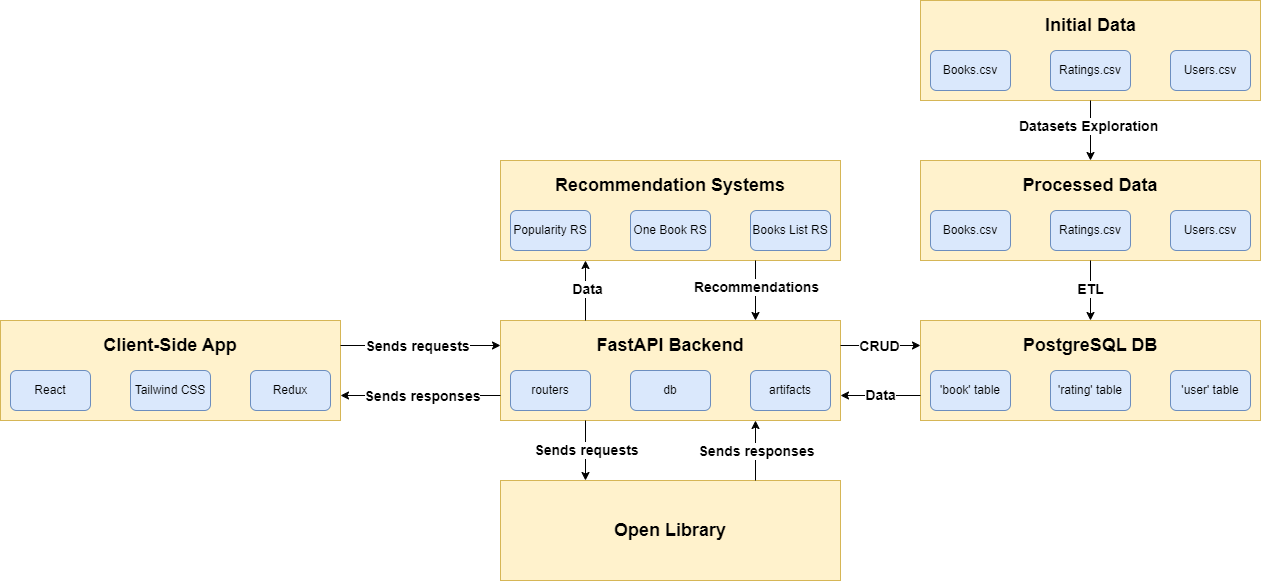

The diagram above was exported from draw.io. Its source (the exported page's mxGraphModel, read from the mxfile embedded in the PNG):
<mxGraphModel dx="1900" dy="1657" grid="1" gridSize="10" guides="1" tooltips="1" connect="1" arrows="1" fold="1" page="1" pageScale="1" pageWidth="850" pageHeight="1100" math="0" shadow="0">
  <root>
    <mxCell id="0" />
    <mxCell id="1" parent="0" />
    <mxCell id="Yn6lrC-pdwIOpuqGgpmS-6" value="" style="group" parent="1" connectable="0" vertex="1">
      <mxGeometry x="240" y="-1080" width="340" height="100" as="geometry" />
    </mxCell>
    <mxCell id="Yn6lrC-pdwIOpuqGgpmS-4" value="" style="rounded=0;whiteSpace=wrap;html=1;fillColor=#fff2cc;strokeColor=#d6b656;" parent="Yn6lrC-pdwIOpuqGgpmS-6" vertex="1">
      <mxGeometry width="340" height="100" as="geometry" />
    </mxCell>
    <mxCell id="Yn6lrC-pdwIOpuqGgpmS-1" value="Books.csv" style="rounded=1;whiteSpace=wrap;html=1;fillColor=#dae8fc;strokeColor=#6c8ebf;" parent="Yn6lrC-pdwIOpuqGgpmS-6" vertex="1">
      <mxGeometry x="10" y="50" width="80" height="40" as="geometry" />
    </mxCell>
    <mxCell id="Yn6lrC-pdwIOpuqGgpmS-2" value="Ratings.csv" style="rounded=1;whiteSpace=wrap;html=1;fillColor=#dae8fc;strokeColor=#6c8ebf;" parent="Yn6lrC-pdwIOpuqGgpmS-6" vertex="1">
      <mxGeometry x="130" y="50" width="80" height="40" as="geometry" />
    </mxCell>
    <mxCell id="Yn6lrC-pdwIOpuqGgpmS-3" value="Users.csv" style="rounded=1;whiteSpace=wrap;html=1;fillColor=#dae8fc;strokeColor=#6c8ebf;" parent="Yn6lrC-pdwIOpuqGgpmS-6" vertex="1">
      <mxGeometry x="250" y="50" width="80" height="40" as="geometry" />
    </mxCell>
    <mxCell id="Yn6lrC-pdwIOpuqGgpmS-5" value="&lt;font style=&quot;font-size: 18px;&quot;&gt;Initial Data&lt;/font&gt;" style="text;html=1;align=center;verticalAlign=middle;whiteSpace=wrap;rounded=0;fontSize=14;fontStyle=1" parent="Yn6lrC-pdwIOpuqGgpmS-6" vertex="1">
      <mxGeometry x="107.5" y="10" width="125" height="30" as="geometry" />
    </mxCell>
    <mxCell id="Yn6lrC-pdwIOpuqGgpmS-7" value="" style="group" parent="1" connectable="0" vertex="1">
      <mxGeometry x="240" y="-920" width="340" height="100" as="geometry" />
    </mxCell>
    <mxCell id="Yn6lrC-pdwIOpuqGgpmS-8" value="" style="rounded=0;whiteSpace=wrap;html=1;fillColor=#fff2cc;strokeColor=#d6b656;" parent="Yn6lrC-pdwIOpuqGgpmS-7" vertex="1">
      <mxGeometry width="340" height="100" as="geometry" />
    </mxCell>
    <mxCell id="Yn6lrC-pdwIOpuqGgpmS-9" value="Books.csv" style="rounded=1;whiteSpace=wrap;html=1;fillColor=#dae8fc;strokeColor=#6c8ebf;" parent="Yn6lrC-pdwIOpuqGgpmS-7" vertex="1">
      <mxGeometry x="10" y="50" width="80" height="40" as="geometry" />
    </mxCell>
    <mxCell id="Yn6lrC-pdwIOpuqGgpmS-10" value="Ratings.csv" style="rounded=1;whiteSpace=wrap;html=1;fillColor=#dae8fc;strokeColor=#6c8ebf;" parent="Yn6lrC-pdwIOpuqGgpmS-7" vertex="1">
      <mxGeometry x="130" y="50" width="80" height="40" as="geometry" />
    </mxCell>
    <mxCell id="Yn6lrC-pdwIOpuqGgpmS-11" value="Users.csv" style="rounded=1;whiteSpace=wrap;html=1;fillColor=#dae8fc;strokeColor=#6c8ebf;" parent="Yn6lrC-pdwIOpuqGgpmS-7" vertex="1">
      <mxGeometry x="250" y="50" width="80" height="40" as="geometry" />
    </mxCell>
    <mxCell id="Yn6lrC-pdwIOpuqGgpmS-12" value="&lt;font style=&quot;font-size: 18px;&quot;&gt;Processed Data&lt;/font&gt;" style="text;html=1;align=center;verticalAlign=middle;whiteSpace=wrap;rounded=0;fontSize=14;fontStyle=1" parent="Yn6lrC-pdwIOpuqGgpmS-7" vertex="1">
      <mxGeometry x="86.25" y="10" width="167.5" height="30" as="geometry" />
    </mxCell>
    <mxCell id="Yn6lrC-pdwIOpuqGgpmS-13" style="edgeStyle=orthogonalEdgeStyle;rounded=0;orthogonalLoop=1;jettySize=auto;html=1;entryX=0.5;entryY=0;entryDx=0;entryDy=0;" parent="1" source="Yn6lrC-pdwIOpuqGgpmS-4" target="Yn6lrC-pdwIOpuqGgpmS-8" edge="1">
      <mxGeometry relative="1" as="geometry" />
    </mxCell>
    <mxCell id="Yn6lrC-pdwIOpuqGgpmS-14" value="&lt;b&gt;&lt;font style=&quot;font-size: 14px;&quot;&gt;Datasets Exploration&amp;nbsp;&lt;/font&gt;&lt;/b&gt;" style="edgeLabel;html=1;align=center;verticalAlign=middle;resizable=0;points=[];" parent="Yn6lrC-pdwIOpuqGgpmS-13" connectable="0" vertex="1">
      <mxGeometry x="-0.0143" y="-1" relative="1" as="geometry">
        <mxPoint y="-5" as="offset" />
      </mxGeometry>
    </mxCell>
    <mxCell id="Yn6lrC-pdwIOpuqGgpmS-16" value="" style="group" parent="1" connectable="0" vertex="1">
      <mxGeometry x="240" y="-760" width="340" height="100" as="geometry" />
    </mxCell>
    <mxCell id="Yn6lrC-pdwIOpuqGgpmS-17" value="" style="rounded=0;whiteSpace=wrap;html=1;fillColor=#fff2cc;strokeColor=#d6b656;" parent="Yn6lrC-pdwIOpuqGgpmS-16" vertex="1">
      <mxGeometry width="340" height="100" as="geometry" />
    </mxCell>
    <mxCell id="Yn6lrC-pdwIOpuqGgpmS-18" value="'book' table" style="rounded=1;whiteSpace=wrap;html=1;fillColor=#dae8fc;strokeColor=#6c8ebf;" parent="Yn6lrC-pdwIOpuqGgpmS-16" vertex="1">
      <mxGeometry x="10" y="50" width="80" height="40" as="geometry" />
    </mxCell>
    <mxCell id="Yn6lrC-pdwIOpuqGgpmS-19" value="'rating' table" style="rounded=1;whiteSpace=wrap;html=1;fillColor=#dae8fc;strokeColor=#6c8ebf;" parent="Yn6lrC-pdwIOpuqGgpmS-16" vertex="1">
      <mxGeometry x="130" y="50" width="80" height="40" as="geometry" />
    </mxCell>
    <mxCell id="Yn6lrC-pdwIOpuqGgpmS-20" value="'user' table" style="rounded=1;whiteSpace=wrap;html=1;fillColor=#dae8fc;strokeColor=#6c8ebf;" parent="Yn6lrC-pdwIOpuqGgpmS-16" vertex="1">
      <mxGeometry x="250" y="50" width="80" height="40" as="geometry" />
    </mxCell>
    <mxCell id="Yn6lrC-pdwIOpuqGgpmS-21" value="&lt;font style=&quot;font-size: 18px;&quot;&gt;PostgreSQL DB&lt;/font&gt;" style="text;html=1;align=center;verticalAlign=middle;whiteSpace=wrap;rounded=0;fontSize=14;fontStyle=1" parent="Yn6lrC-pdwIOpuqGgpmS-16" vertex="1">
      <mxGeometry x="86.25" y="10" width="167.5" height="30" as="geometry" />
    </mxCell>
    <mxCell id="Yn6lrC-pdwIOpuqGgpmS-22" style="edgeStyle=orthogonalEdgeStyle;rounded=0;orthogonalLoop=1;jettySize=auto;html=1;exitX=0.5;exitY=1;exitDx=0;exitDy=0;entryX=0.5;entryY=0;entryDx=0;entryDy=0;" parent="1" source="Yn6lrC-pdwIOpuqGgpmS-8" target="Yn6lrC-pdwIOpuqGgpmS-17" edge="1">
      <mxGeometry relative="1" as="geometry" />
    </mxCell>
    <mxCell id="Yn6lrC-pdwIOpuqGgpmS-23" value="&lt;span style=&quot;font-size: 14px;&quot;&gt;&lt;b&gt;ETL&lt;/b&gt;&lt;/span&gt;" style="edgeLabel;html=1;align=center;verticalAlign=middle;resizable=0;points=[];" parent="Yn6lrC-pdwIOpuqGgpmS-22" connectable="0" vertex="1">
      <mxGeometry x="-0.16" y="-1" relative="1" as="geometry">
        <mxPoint y="3" as="offset" />
      </mxGeometry>
    </mxCell>
    <mxCell id="Yn6lrC-pdwIOpuqGgpmS-25" value="" style="group" parent="1" connectable="0" vertex="1">
      <mxGeometry x="-180" y="-920" width="340" height="100" as="geometry" />
    </mxCell>
    <mxCell id="Yn6lrC-pdwIOpuqGgpmS-26" value="" style="rounded=0;whiteSpace=wrap;html=1;fillColor=#fff2cc;strokeColor=#d6b656;" parent="Yn6lrC-pdwIOpuqGgpmS-25" vertex="1">
      <mxGeometry width="340" height="100" as="geometry" />
    </mxCell>
    <mxCell id="Yn6lrC-pdwIOpuqGgpmS-27" value="Popularity RS" style="rounded=1;whiteSpace=wrap;html=1;fillColor=#dae8fc;strokeColor=#6c8ebf;" parent="Yn6lrC-pdwIOpuqGgpmS-25" vertex="1">
      <mxGeometry x="10" y="50" width="80" height="40" as="geometry" />
    </mxCell>
    <mxCell id="Yn6lrC-pdwIOpuqGgpmS-28" value="One Book RS" style="rounded=1;whiteSpace=wrap;html=1;fillColor=#dae8fc;strokeColor=#6c8ebf;" parent="Yn6lrC-pdwIOpuqGgpmS-25" vertex="1">
      <mxGeometry x="130" y="50" width="80" height="40" as="geometry" />
    </mxCell>
    <mxCell id="Yn6lrC-pdwIOpuqGgpmS-29" value="Books List RS" style="rounded=1;whiteSpace=wrap;html=1;fillColor=#dae8fc;strokeColor=#6c8ebf;" parent="Yn6lrC-pdwIOpuqGgpmS-25" vertex="1">
      <mxGeometry x="250" y="50" width="80" height="40" as="geometry" />
    </mxCell>
    <mxCell id="Yn6lrC-pdwIOpuqGgpmS-30" value="&lt;span style=&quot;font-size: 18px;&quot;&gt;Recommendation Systems&lt;/span&gt;" style="text;html=1;align=center;verticalAlign=middle;whiteSpace=wrap;rounded=0;fontSize=14;fontStyle=1" parent="Yn6lrC-pdwIOpuqGgpmS-25" vertex="1">
      <mxGeometry x="53.13" y="10" width="233.75" height="30" as="geometry" />
    </mxCell>
    <mxCell id="Yn6lrC-pdwIOpuqGgpmS-34" value="" style="group" parent="1" connectable="0" vertex="1">
      <mxGeometry x="-180" y="-760" width="340" height="100" as="geometry" />
    </mxCell>
    <mxCell id="Yn6lrC-pdwIOpuqGgpmS-35" value="" style="rounded=0;whiteSpace=wrap;html=1;fillColor=#fff2cc;strokeColor=#d6b656;" parent="Yn6lrC-pdwIOpuqGgpmS-34" vertex="1">
      <mxGeometry width="340" height="100" as="geometry" />
    </mxCell>
    <mxCell id="Yn6lrC-pdwIOpuqGgpmS-36" value="routers" style="rounded=1;whiteSpace=wrap;html=1;fillColor=#dae8fc;strokeColor=#6c8ebf;" parent="Yn6lrC-pdwIOpuqGgpmS-34" vertex="1">
      <mxGeometry x="10" y="50" width="80" height="40" as="geometry" />
    </mxCell>
    <mxCell id="Yn6lrC-pdwIOpuqGgpmS-37" value="db" style="rounded=1;whiteSpace=wrap;html=1;fillColor=#dae8fc;strokeColor=#6c8ebf;" parent="Yn6lrC-pdwIOpuqGgpmS-34" vertex="1">
      <mxGeometry x="130" y="50" width="80" height="40" as="geometry" />
    </mxCell>
    <mxCell id="Yn6lrC-pdwIOpuqGgpmS-38" value="artifacts" style="rounded=1;whiteSpace=wrap;html=1;fillColor=#dae8fc;strokeColor=#6c8ebf;" parent="Yn6lrC-pdwIOpuqGgpmS-34" vertex="1">
      <mxGeometry x="250" y="50" width="80" height="40" as="geometry" />
    </mxCell>
    <mxCell id="Yn6lrC-pdwIOpuqGgpmS-39" value="&lt;span style=&quot;font-size: 18px;&quot;&gt;FastAPI Backend&lt;/span&gt;" style="text;html=1;align=center;verticalAlign=middle;whiteSpace=wrap;rounded=0;fontSize=14;fontStyle=1" parent="Yn6lrC-pdwIOpuqGgpmS-34" vertex="1">
      <mxGeometry x="53.13" y="10" width="233.75" height="30" as="geometry" />
    </mxCell>
    <mxCell id="Yn6lrC-pdwIOpuqGgpmS-40" style="edgeStyle=orthogonalEdgeStyle;rounded=0;orthogonalLoop=1;jettySize=auto;html=1;entryX=0.25;entryY=1;entryDx=0;entryDy=0;exitX=0.25;exitY=0;exitDx=0;exitDy=0;" parent="1" source="Yn6lrC-pdwIOpuqGgpmS-35" target="Yn6lrC-pdwIOpuqGgpmS-26" edge="1">
      <mxGeometry relative="1" as="geometry" />
    </mxCell>
    <mxCell id="Yn6lrC-pdwIOpuqGgpmS-41" value="&lt;b style=&quot;font-size: 14px;&quot;&gt;Data&lt;/b&gt;" style="edgeLabel;html=1;align=center;verticalAlign=middle;resizable=0;points=[];fontSize=14;" parent="Yn6lrC-pdwIOpuqGgpmS-40" connectable="0" vertex="1">
      <mxGeometry x="-0.0667" y="-1" relative="1" as="geometry">
        <mxPoint y="-4" as="offset" />
      </mxGeometry>
    </mxCell>
    <mxCell id="Yn6lrC-pdwIOpuqGgpmS-42" value="" style="group" parent="1" connectable="0" vertex="1">
      <mxGeometry x="-680" y="-760" width="340" height="100" as="geometry" />
    </mxCell>
    <mxCell id="Yn6lrC-pdwIOpuqGgpmS-43" value="" style="rounded=0;whiteSpace=wrap;html=1;fillColor=#fff2cc;strokeColor=#d6b656;" parent="Yn6lrC-pdwIOpuqGgpmS-42" vertex="1">
      <mxGeometry width="340" height="100" as="geometry" />
    </mxCell>
    <mxCell id="Yn6lrC-pdwIOpuqGgpmS-44" value="React" style="rounded=1;whiteSpace=wrap;html=1;fillColor=#dae8fc;strokeColor=#6c8ebf;" parent="Yn6lrC-pdwIOpuqGgpmS-42" vertex="1">
      <mxGeometry x="10" y="50" width="80" height="40" as="geometry" />
    </mxCell>
    <mxCell id="Yn6lrC-pdwIOpuqGgpmS-45" value="Tailwind CSS" style="rounded=1;whiteSpace=wrap;html=1;fillColor=#dae8fc;strokeColor=#6c8ebf;" parent="Yn6lrC-pdwIOpuqGgpmS-42" vertex="1">
      <mxGeometry x="130" y="50" width="80" height="40" as="geometry" />
    </mxCell>
    <mxCell id="Yn6lrC-pdwIOpuqGgpmS-46" value="Redux" style="rounded=1;whiteSpace=wrap;html=1;fillColor=#dae8fc;strokeColor=#6c8ebf;" parent="Yn6lrC-pdwIOpuqGgpmS-42" vertex="1">
      <mxGeometry x="250" y="50" width="80" height="40" as="geometry" />
    </mxCell>
    <mxCell id="Yn6lrC-pdwIOpuqGgpmS-47" value="&lt;span style=&quot;font-size: 18px;&quot;&gt;Client-Side App&lt;/span&gt;" style="text;html=1;align=center;verticalAlign=middle;whiteSpace=wrap;rounded=0;fontSize=14;fontStyle=1" parent="Yn6lrC-pdwIOpuqGgpmS-42" vertex="1">
      <mxGeometry x="53.13" y="10" width="233.75" height="30" as="geometry" />
    </mxCell>
    <mxCell id="Yn6lrC-pdwIOpuqGgpmS-49" style="edgeStyle=orthogonalEdgeStyle;rounded=0;orthogonalLoop=1;jettySize=auto;html=1;exitX=1;exitY=0.25;exitDx=0;exitDy=0;entryX=0;entryY=0.25;entryDx=0;entryDy=0;" parent="1" source="Yn6lrC-pdwIOpuqGgpmS-43" target="Yn6lrC-pdwIOpuqGgpmS-35" edge="1">
      <mxGeometry relative="1" as="geometry" />
    </mxCell>
    <mxCell id="Yn6lrC-pdwIOpuqGgpmS-50" value="&lt;b style=&quot;font-size: 14px;&quot;&gt;Sends requests&lt;/b&gt;" style="edgeLabel;html=1;align=center;verticalAlign=middle;resizable=0;points=[];fontSize=14;" parent="Yn6lrC-pdwIOpuqGgpmS-49" connectable="0" vertex="1">
      <mxGeometry x="-0.0467" relative="1" as="geometry">
        <mxPoint as="offset" />
      </mxGeometry>
    </mxCell>
    <mxCell id="Yn6lrC-pdwIOpuqGgpmS-51" style="edgeStyle=orthogonalEdgeStyle;rounded=0;orthogonalLoop=1;jettySize=auto;html=1;exitX=0;exitY=0.75;exitDx=0;exitDy=0;entryX=1;entryY=0.75;entryDx=0;entryDy=0;" parent="1" source="Yn6lrC-pdwIOpuqGgpmS-35" target="Yn6lrC-pdwIOpuqGgpmS-43" edge="1">
      <mxGeometry relative="1" as="geometry" />
    </mxCell>
    <mxCell id="Yn6lrC-pdwIOpuqGgpmS-52" value="&lt;b style=&quot;font-size: 14px;&quot;&gt;Sends responses&lt;/b&gt;" style="edgeLabel;html=1;align=center;verticalAlign=middle;resizable=0;points=[];fontSize=14;" parent="Yn6lrC-pdwIOpuqGgpmS-51" connectable="0" vertex="1">
      <mxGeometry x="-0.0114" relative="1" as="geometry">
        <mxPoint as="offset" />
      </mxGeometry>
    </mxCell>
    <mxCell id="Yn6lrC-pdwIOpuqGgpmS-53" style="edgeStyle=orthogonalEdgeStyle;rounded=0;orthogonalLoop=1;jettySize=auto;html=1;exitX=1;exitY=0.25;exitDx=0;exitDy=0;entryX=0;entryY=0.25;entryDx=0;entryDy=0;" parent="1" source="Yn6lrC-pdwIOpuqGgpmS-35" target="Yn6lrC-pdwIOpuqGgpmS-17" edge="1">
      <mxGeometry relative="1" as="geometry" />
    </mxCell>
    <mxCell id="Yn6lrC-pdwIOpuqGgpmS-54" value="CRUD" style="edgeLabel;html=1;align=center;verticalAlign=middle;resizable=0;points=[];fontStyle=1;fontSize=14;" parent="Yn6lrC-pdwIOpuqGgpmS-53" connectable="0" vertex="1">
      <mxGeometry x="-0.0567" relative="1" as="geometry">
        <mxPoint as="offset" />
      </mxGeometry>
    </mxCell>
    <mxCell id="Yn6lrC-pdwIOpuqGgpmS-55" style="edgeStyle=orthogonalEdgeStyle;rounded=0;orthogonalLoop=1;jettySize=auto;html=1;exitX=0;exitY=0.75;exitDx=0;exitDy=0;entryX=1;entryY=0.75;entryDx=0;entryDy=0;" parent="1" source="Yn6lrC-pdwIOpuqGgpmS-17" target="Yn6lrC-pdwIOpuqGgpmS-35" edge="1">
      <mxGeometry relative="1" as="geometry" />
    </mxCell>
    <mxCell id="Yn6lrC-pdwIOpuqGgpmS-56" value="Data" style="edgeLabel;html=1;align=center;verticalAlign=middle;resizable=0;points=[];fontSize=14;fontStyle=1" parent="Yn6lrC-pdwIOpuqGgpmS-55" connectable="0" vertex="1">
      <mxGeometry x="-0.06" y="-1" relative="1" as="geometry">
        <mxPoint x="-3" as="offset" />
      </mxGeometry>
    </mxCell>
    <mxCell id="Yn6lrC-pdwIOpuqGgpmS-68" style="edgeStyle=orthogonalEdgeStyle;rounded=0;orthogonalLoop=1;jettySize=auto;html=1;exitX=0.75;exitY=1;exitDx=0;exitDy=0;entryX=0.75;entryY=0;entryDx=0;entryDy=0;" parent="1" source="Yn6lrC-pdwIOpuqGgpmS-26" target="Yn6lrC-pdwIOpuqGgpmS-35" edge="1">
      <mxGeometry relative="1" as="geometry" />
    </mxCell>
    <mxCell id="Yn6lrC-pdwIOpuqGgpmS-69" value="&lt;b style=&quot;font-size: 14px;&quot;&gt;Recommendations&lt;/b&gt;" style="edgeLabel;html=1;align=center;verticalAlign=middle;resizable=0;points=[];fontSize=14;" parent="Yn6lrC-pdwIOpuqGgpmS-68" connectable="0" vertex="1">
      <mxGeometry x="-0.1884" relative="1" as="geometry">
        <mxPoint y="2" as="offset" />
      </mxGeometry>
    </mxCell>
    <mxCell id="Yn6lrC-pdwIOpuqGgpmS-72" value="" style="group" parent="1" connectable="0" vertex="1">
      <mxGeometry x="-180" y="-600" width="340" height="100" as="geometry" />
    </mxCell>
    <mxCell id="Yn6lrC-pdwIOpuqGgpmS-73" value="" style="rounded=0;whiteSpace=wrap;html=1;fillColor=#fff2cc;strokeColor=#d6b656;" parent="Yn6lrC-pdwIOpuqGgpmS-72" vertex="1">
      <mxGeometry width="340" height="100" as="geometry" />
    </mxCell>
    <mxCell id="Yn6lrC-pdwIOpuqGgpmS-77" value="&lt;span style=&quot;font-size: 18px;&quot;&gt;Open Library&lt;/span&gt;" style="text;html=1;align=center;verticalAlign=middle;whiteSpace=wrap;rounded=0;fontSize=14;fontStyle=1" parent="Yn6lrC-pdwIOpuqGgpmS-72" vertex="1">
      <mxGeometry x="53.120000000000005" y="35" width="233.75" height="30" as="geometry" />
    </mxCell>
    <mxCell id="Yn6lrC-pdwIOpuqGgpmS-78" style="edgeStyle=orthogonalEdgeStyle;rounded=0;orthogonalLoop=1;jettySize=auto;html=1;exitX=0.25;exitY=1;exitDx=0;exitDy=0;entryX=0.25;entryY=0;entryDx=0;entryDy=0;" parent="1" source="Yn6lrC-pdwIOpuqGgpmS-35" target="Yn6lrC-pdwIOpuqGgpmS-73" edge="1">
      <mxGeometry relative="1" as="geometry" />
    </mxCell>
    <mxCell id="Yn6lrC-pdwIOpuqGgpmS-79" value="&lt;b style=&quot;font-size: 14px;&quot;&gt;Sends requests&lt;/b&gt;" style="edgeLabel;html=1;align=center;verticalAlign=middle;resizable=0;points=[];fontSize=14;" parent="Yn6lrC-pdwIOpuqGgpmS-78" connectable="0" vertex="1">
      <mxGeometry x="-0.0238" relative="1" as="geometry">
        <mxPoint as="offset" />
      </mxGeometry>
    </mxCell>
    <mxCell id="Yn6lrC-pdwIOpuqGgpmS-80" style="edgeStyle=orthogonalEdgeStyle;rounded=0;orthogonalLoop=1;jettySize=auto;html=1;exitX=0.75;exitY=0;exitDx=0;exitDy=0;entryX=0.75;entryY=1;entryDx=0;entryDy=0;" parent="1" source="Yn6lrC-pdwIOpuqGgpmS-73" target="Yn6lrC-pdwIOpuqGgpmS-35" edge="1">
      <mxGeometry relative="1" as="geometry" />
    </mxCell>
    <mxCell id="Yn6lrC-pdwIOpuqGgpmS-81" value="&lt;b style=&quot;font-size: 14px;&quot;&gt;Sends responses&lt;/b&gt;" style="edgeLabel;html=1;align=center;verticalAlign=middle;resizable=0;points=[];fontSize=14;" parent="Yn6lrC-pdwIOpuqGgpmS-80" connectable="0" vertex="1">
      <mxGeometry x="-0.1429" relative="1" as="geometry">
        <mxPoint y="-4" as="offset" />
      </mxGeometry>
    </mxCell>
  </root>
</mxGraphModel>